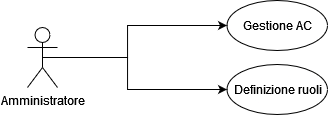

The diagram above was exported from draw.io. Its source (the exported page's mxGraphModel, read from the mxfile embedded in the PNG):
<mxGraphModel dx="2193" dy="737" grid="1" gridSize="10" guides="1" tooltips="1" connect="1" arrows="1" fold="1" page="1" pageScale="1" pageWidth="827" pageHeight="1169" math="0" shadow="0">
  <root>
    <mxCell id="0" />
    <mxCell id="1" parent="0" />
    <mxCell id="cQSIOXDfKrfwnpu8kpY_-70" style="edgeStyle=orthogonalEdgeStyle;rounded=0;orthogonalLoop=1;jettySize=auto;html=1;exitX=0.5;exitY=0.5;exitDx=0;exitDy=0;exitPerimeter=0;entryX=0;entryY=0.5;entryDx=0;entryDy=0;" edge="1" parent="1" source="cQSIOXDfKrfwnpu8kpY_-72" target="cQSIOXDfKrfwnpu8kpY_-76">
      <mxGeometry relative="1" as="geometry">
        <Array as="points">
          <mxPoint x="-620" y="957" />
          <mxPoint x="-620" y="925" />
        </Array>
      </mxGeometry>
    </mxCell>
    <mxCell id="cQSIOXDfKrfwnpu8kpY_-71" style="edgeStyle=orthogonalEdgeStyle;rounded=0;orthogonalLoop=1;jettySize=auto;html=1;exitX=0.5;exitY=0.5;exitDx=0;exitDy=0;exitPerimeter=0;entryX=0;entryY=0.5;entryDx=0;entryDy=0;" edge="1" parent="1" source="cQSIOXDfKrfwnpu8kpY_-72" target="cQSIOXDfKrfwnpu8kpY_-78">
      <mxGeometry relative="1" as="geometry">
        <Array as="points">
          <mxPoint x="-620" y="957" />
          <mxPoint x="-620" y="989" />
        </Array>
      </mxGeometry>
    </mxCell>
    <mxCell id="cQSIOXDfKrfwnpu8kpY_-72" value="Amministratore" style="shape=umlActor;verticalLabelPosition=bottom;verticalAlign=top;html=1;" vertex="1" parent="1">
      <mxGeometry x="-720" y="927" width="30" height="60" as="geometry" />
    </mxCell>
    <mxCell id="cQSIOXDfKrfwnpu8kpY_-76" value="Gestione AC" style="ellipse;whiteSpace=wrap;html=1;" vertex="1" parent="1">
      <mxGeometry x="-520.5" y="900" width="100.5" height="50" as="geometry" />
    </mxCell>
    <mxCell id="cQSIOXDfKrfwnpu8kpY_-78" value="Definizione ruoli" style="ellipse;whiteSpace=wrap;html=1;" vertex="1" parent="1">
      <mxGeometry x="-520.5" y="964" width="100.5" height="50" as="geometry" />
    </mxCell>
  </root>
</mxGraphModel>